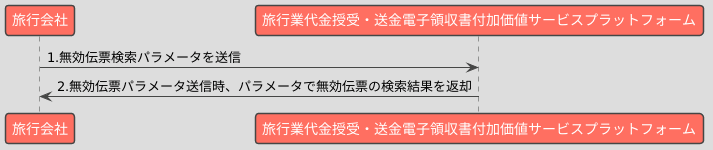

The diagram above was rendered by PlantUML. Its source (embedded in the PNG):
@startuml
!theme toy
skinparam defaultFontName "MS Gothic"

participant "旅行会社" as Business
participant "旅行業代金授受・送金電子領収書付加価値サービスプラットフォーム" as Platform

Business -> Platform : 1.無効伝票検索パラメータを送信
Platform -> Business : 2.無効伝票パラメータ送信時、パラメータで無効伝票の検索結果を返却
@enduml